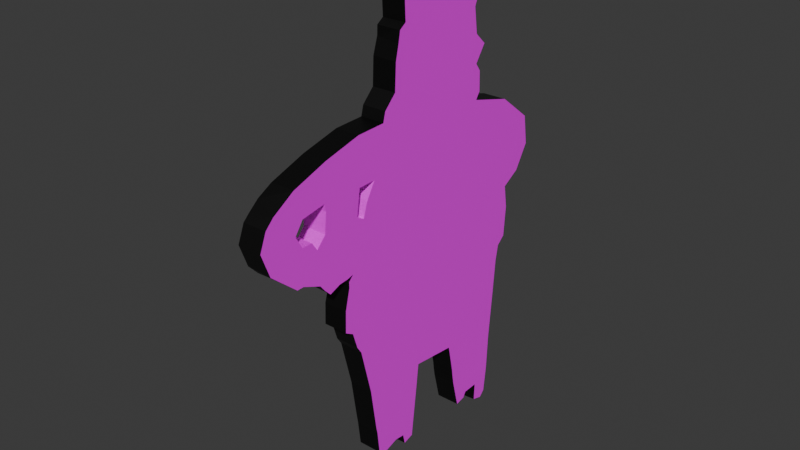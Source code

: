 # Source: weeb.blend  (saved by Blender 4.3.34; exported with 4.5.12 LTS)
import bpy
from mathutils import Matrix  # noqa: F401  (used for matrix-valued properties, if any)

bpy.ops.wm.read_factory_settings(use_empty=True)
scene = bpy.context.scene
scene.name = 'Scene'

# ---- images (referenced by path relative to the original .blend; pixels are not part of the script)
import os
ASSET_DIR = os.environ.get("B2B_ASSET_DIR", "")  # directory of the original .blend (textures are referenced by path, not embedded)
HERE = os.path.dirname(os.path.abspath(__file__))  # packed textures are extracted next to this script under _unpacked/

def load_image(name, relpath, width, height, colorspace="sRGB"):
    """Load a texture the original file referenced (path relative to the .blend, or extracted next to this script)."""
    p = next((c for c in (os.path.join(HERE, relpath), os.path.join(ASSET_DIR, relpath)) if relpath and os.path.exists(c)), "")
    if p:
        img = bpy.data.images.load(p, check_existing=True)
        img.name = name
    else:  # same state as the original file: an image datablock whose file is absent (Cycles renders it pink)
        img = bpy.data.images.new(name, width, height)
        img.source = "FILE"
        img.filepath = "//" + (relpath or name)
    img.colorspace_settings.name = colorspace
    return img
img_weeb_png_001 = load_image('weeb.png.001', 'weeb.png', 1024, 1024, 'sRGB')

# ---- materials (node trees are filled in below, after node groups)
mat_material_001 = bpy.data.materials.new('Material.001')
mat_material_002 = bpy.data.materials.new('Material.002')

# ---- material node trees
mat_material_001.use_nodes = True; mat_material_001.node_tree.nodes.clear()
_N = mat_material_001.node_tree.nodes; _L = mat_material_001.node_tree.links
n0 = _N.new('ShaderNodeBsdfPrincipled'); n0.name = 'Principled BSDF'; n0.location = (10, 300)
n1 = _N.new('ShaderNodeOutputMaterial'); n1.name = 'Material Output'; n1.location = (300, 300)
n2 = _N.new('ShaderNodeTexImage'); n2.name = 'Image Texture'; n2.location = (-264, 289)
n2.image = img_weeb_png_001
_L.new(n0.outputs[0], n1.inputs[0])
_L.new(n2.outputs[0], n0.inputs[0])
n1.is_active_output = True
mat_material_002.use_nodes = True; mat_material_002.node_tree.nodes.clear()
_N = mat_material_002.node_tree.nodes; _L = mat_material_002.node_tree.links
n0 = _N.new('ShaderNodeBsdfPrincipled'); n0.name = 'Principled BSDF'; n0.location = (10, 300)
n0.inputs[0].default_value = (0.0, 0.0, 0.0, 1.0)
n1 = _N.new('ShaderNodeOutputMaterial'); n1.name = 'Material Output'; n1.location = (300, 300)
_L.new(n0.outputs[0], n1.inputs[0])
n1.is_active_output = True

# ---- world
world_world = bpy.data.worlds.new('World'); scene.world = world_world
world_world.use_nodes = True; world_world.node_tree.nodes.clear()
_N = world_world.node_tree.nodes; _L = world_world.node_tree.links
n0 = _N.new('ShaderNodeOutputWorld'); n0.name = 'World Output'; n0.location = (300, 300)
n1 = _N.new('ShaderNodeBackground'); n1.name = 'Background'; n1.location = (10, 300)
n1.inputs[0].default_value = (0.05088, 0.05088, 0.05088, 1.0)
_L.new(n1.outputs[0], n0.inputs[0])
n0.is_active_output = True
world_world.color = (0.05088, 0.05088, 0.05088)
world_world.sun_shadow_jitter_overblur = 0.0

# ---- meshes
me_plane = bpy.data.meshes.new('Plane')
me_plane.from_pydata([(-0.05308, -0.06841, 0.0), (-0.05239, -0.08402, 0.0), (-0.05107, -0.09532, 0.0), (-0.04876, -0.09782, 0.0), (-0.04412, -0.09644, 0.0), (-0.04442, -0.08883, 0.0), (-0.0377, -0.08901, 0.0), (-0.03634, -0.09129, 0.0), (-0.032, -0.09223, 0.0), (-0.02884, -0.07967, 0.0), (-0.02824, -0.07618, 0.0), (-0.02775, -0.07262, 0.0), (-0.02669, -0.06738, 0.0), (-0.02517, -0.06014, 0.0), (-0.004314, -0.06655, 0.0), (-0.00524, -0.05785, 0.0), (-0.001426, -0.09039, 0.0), (0.003101, -0.09177, 0.0), (0.004093, -0.08734, 0.0), (0.008574, -0.0868, 0.0), (0.01591, -0.0892, 0.0), (0.01858, -0.08707, 0.0), (0.01972, -0.0771, 0.0), (0.02036, -0.07406, 0.0), (0.02315, -0.05555, 0.0), (0.02565, 0.01862, 0.0), (0.02818, -0.03532, 0.0), (0.02895, 0.02012, 0.0), (0.03027, -0.03217, 0.0), (0.03245, -0.02521, 0.0), (0.03172, -0.0008395, 0.0), (0.03386, -0.003033, 0.0), (0.03379, -0.005397, 0.0), (0.03615, -0.02305, 0.0), (0.03588, -0.01411, 0.0), (0.03462, -0.001571, 0.0), (0.03858, -0.001847, 0.0), (0.04337, -0.003677, 0.0), (0.04487, 0.03157, 0.0), (0.04421, 0.02843, 0.0), (0.04473, 0.02393, 0.0), (0.04497, 0.02024, 0.0), (0.04598, -0.001051, 0.0), (0.04819, 0.001704, 0.0), (0.049, 0.01602, 0.0), (0.05206, 0.003333, 0.0), (0.05133, 0.01954, 0.0), (0.05589, 0.0197, 0.0), (0.05525, 0.02985, 0.0), (0.05626, 0.005086, 0.0), (0.05879, 0.02486, 0.0), (0.05869, 0.04137, 0.0), (0.05904, 0.004989, 0.0), (0.06666, 0.01148, 0.0), (0.0681, 0.03551, 0.0), (0.0716, 0.032, 0.0), (0.07071, 0.01495, 0.0), (0.07441, 0.02487, 0.0), (-0.07428, 0.01471, 0.0), (-0.06823, 0.004684, 0.0), (-0.07241, 0.02716, 0.0), (-0.05752, 0.03866, 0.0), (-0.06198, -0.009573, 0.0), (-0.06049, 0.0001136, 0.0), (-0.061, -0.02262, 0.0), (-0.05741, -0.02583, 0.0), (-0.05616, -0.03254, 0.0), (-0.05486, -0.04846, 0.0), (-0.03859, 0.0437, 0.0), (-0.04259, 0.06487, 0.0), (-0.04049, 0.04666, 0.0), (-0.04022, 0.05488, 0.0), (-0.0381, 0.09692, 0.0), (-0.03795, 0.05807, 0.0), (-0.03893, 0.08707, 0.0), (-0.03762, 0.06956, 0.0), (-0.03615, 0.08009, 0.0), (-0.03333, 0.09396, 0.0), (-0.02122, 0.1069, 0.0), (-0.01621, 0.1025, 0.0), (-0.01344, 0.1037, 0.0), (-0.008987, 0.09932, 0.0), (-0.00469, 0.1043, 0.0), (-0.001825, 0.1013, 0.0), (0.0005169, 0.09694, 0.0), (0.003111, 0.08331, 0.0), (0.003621, 0.09314, 0.0), (0.005976, 0.0813, 0.0), (0.006829, 0.07665, 0.0), (0.008179, 0.07084, 0.0), (0.00863, 0.06003, 0.0), (0.01384, 0.05481, 0.0), (0.01488, 0.05083, 0.0), (0.01978, 0.03129, 0.0), (0.02754, 0.05044, 0.0), (0.02373, 0.0246, 0.0), (0.02746, 0.03107, 0.0), (0.04358, 0.04655, 0.0), (-0.05307, -0.06766, 0.01), (-0.05273, -0.07937, 0.01), (-0.05149, -0.09022, 0.01), (-0.05001, -0.09716, 0.01), (-0.0448, -0.09773, 0.01), (-0.04441, -0.08883, 0.01), (-0.03769, -0.089, 0.01), (-0.03634, -0.0913, 0.01), (-0.03197, -0.0922, 0.01), (-0.02883, -0.07967, 0.01), (-0.02824, -0.07617, 0.01), (-0.02775, -0.07258, 0.01), (-0.02669, -0.06737, 0.01), (-0.02515, -0.06014, 0.01), (-0.00503, -0.05814, 0.01), (-0.001283, -0.09045, 0.01), (0.003364, -0.09173, 0.01), (0.00409, -0.08734, 0.01), (0.008575, -0.0868, 0.01), (0.0159, -0.0892, 0.01), (0.01858, -0.08705, 0.01), (0.01993, -0.07622, 0.01), (0.02069, -0.07174, 0.01), (0.02315, -0.05552, 0.01), (0.02564, 0.01862, 0.01), (0.02822, -0.03528, 0.01), (0.02896, 0.02012, 0.01), (0.0303, -0.03213, 0.01), (0.03173, -0.0008484, 0.01), (0.03245, -0.0252, 0.01), (0.03413, -0.003189, 0.01), (0.03344, -0.00594, 0.01), (0.03616, -0.02302, 0.01), (0.0358, -0.01409, 0.01), (0.0347, -0.00162, 0.01), (0.03857, -0.001847, 0.01), (0.04264, -0.003825, 0.01), (0.04485, 0.0242, 0.01), (0.04498, 0.02025, 0.01), (0.04563, -0.0009933, 0.01), (0.04489, 0.03157, 0.01), (0.049, 0.01601, 0.01), (0.04987, 0.002561, 0.01), (0.05131, 0.01953, 0.01), (0.05629, 0.005097, 0.01), (0.05371, 0.03052, 0.01), (0.05867, 0.04138, 0.01), (0.05587, 0.01969, 0.01), (0.05906, 0.005019, 0.01), (0.05884, 0.02575, 0.01), (0.06485, 0.038, 0.01), (0.06702, 0.01155, 0.01), (0.06894, 0.03451, 0.01), (0.07103, 0.01581, 0.01), (0.0716, 0.032, 0.01), (0.0744, 0.025, 0.01), (-0.07427, 0.01465, 0.01), (-0.07244, 0.0271, 0.01), (-0.06813, 0.004583, 0.01), (-0.05763, 0.03862, 0.01), (-0.06198, -0.009572, 0.01), (-0.0605, 0.0001098, 0.01), (-0.06097, -0.02265, 0.01), (-0.05741, -0.02586, 0.01), (-0.05611, -0.03258, 0.01), (-0.05489, -0.04837, 0.01), (-0.03856, 0.04368, 0.01), (-0.04259, 0.06481, 0.01), (-0.04025, 0.0548, 0.01), (-0.04049, 0.04669, 0.01), (-0.03816, 0.09688, 0.01), (-0.0389, 0.08699, 0.01), (-0.03794, 0.05807, 0.01), (-0.03763, 0.06956, 0.01), (-0.03615, 0.08007, 0.01), (-0.03333, 0.09395, 0.01), (-0.02126, 0.1069, 0.01), (-0.01623, 0.1025, 0.01), (-0.01344, 0.1037, 0.01), (-0.008983, 0.09932, 0.01), (-0.004749, 0.1043, 0.01), (-0.001823, 0.1013, 0.01), (0.0004897, 0.09695, 0.01), (0.00311, 0.08331, 0.01), (0.003596, 0.09318, 0.01), (0.006131, 0.07758, 0.01), (0.006, 0.08135, 0.01), (0.008204, 0.07096, 0.01), (0.008659, 0.06001, 0.01), (0.0138, 0.05485, 0.01), (0.01488, 0.05083, 0.01), (0.01978, 0.0313, 0.01), (0.02757, 0.05043, 0.01), (0.02372, 0.02461, 0.01), (0.02748, 0.03106, 0.01), (0.04358, 0.04656, 0.01)], [], [(18, 114, 17), (90, 187, 91), (19, 115, 18), (89, 185, 90), (57, 151, 56), (88, 185, 89), (55, 153, 57), (20, 116, 19), (87, 183, 88), (21, 117, 20), (22, 118, 21), (54, 152, 55), (40, 136, 41), (85, 184, 87), (51, 148, 54), (86, 181, 85), (58, 155, 60), (50, 147, 48), (59, 154, 58), (47, 147, 50), (84, 182, 86), (63, 156, 59), (46, 145, 47), (44, 141, 46), (62, 159, 63), (83, 180, 84), (41, 139, 44), (64, 158, 62), (82, 179, 83), (65, 160, 64), (25, 124, 27), (81, 178, 82), (95, 122, 25), (66, 161, 65), (80, 177, 81), (67, 162, 66), (79, 176, 80), (78, 175, 79), (23, 119, 22), (0, 98, 67), (1, 98, 0), (72, 173, 77), (2, 100, 1), (74, 168, 72), (76, 169, 74), (3, 101, 2), (28, 123, 26), (75, 172, 76), (29, 125, 28), (4, 102, 3), (33, 127, 29), (5, 102, 4), (69, 171, 75), (34, 130, 33), (73, 165, 69), (6, 103, 5), (71, 170, 73), (32, 131, 34), (7, 104, 6), (70, 166, 71), (31, 128, 32), (8, 105, 7), (68, 164, 70), (61, 157, 68), (9, 106, 8), (30, 128, 31), (35, 126, 30), (93, 191, 95), (36, 132, 35), (96, 189, 93), (10, 107, 9), (37, 133, 36), (27, 192, 96), (11, 108, 10), (42, 137, 37), (12, 109, 11), (39, 135, 40), (43, 137, 42), (38, 138, 39), (45, 140, 43), (13, 110, 12), (49, 140, 45), (48, 138, 38), (97, 144, 51), (14, 112, 15), (52, 142, 49), (94, 193, 97), (53, 146, 52), (92, 190, 94), (16, 113, 14), (17, 113, 16), (91, 188, 92), (56, 149, 53), (41, 27, 40), (25, 27, 41, 44, 53, 52, 49, 45, 43, 42, 37, 36, 35, 93, 95), (30, 31, 32, 34, 33, 29, 28, 26, 24, 23, 22, 21, 20, 19, 18, 17, 16, 14, 15, 13, 12, 11, 10, 9, 8, 7, 6, 5, 4, 3, 2, 1, 0, 67, 66, 65, 64, 62, 63, 59, 58, 60, 61, 68, 70, 71, 73, 69, 75, 76, 74, 72, 77, 78, 79, 80, 81, 82, 83, 84, 86, 85, 87, 88, 89, 90, 91, 92, 94, 97, 51, 54, 55, 57, 56, 53, 44, 46, 47, 50, 48, 38, 39, 40, 27, 96, 93, 35), (124, 136, 135), (139, 136, 124, 122, 191, 189, 132, 133, 134, 137, 140, 142, 146, 149), (174, 78, 77, 173), (131, 129, 128, 126, 132, 189, 192, 124, 135, 138, 143, 147, 145, 141, 139, 149, 151, 153, 152, 150, 148, 144, 193, 190, 188, 187, 186, 185, 183, 184, 181, 182, 180, 179, 178, 177, 176, 175, 174, 173, 168, 169, 172, 171, 165, 170, 166, 167, 164, 157, 155, 154, 156, 159, 158, 160, 161, 162, 163, 98, 99, 100, 101, 102, 103, 104, 105, 106, 107, 108, 109, 110, 111, 112, 113, 114, 115, 116, 117, 118, 119, 120, 121, 123, 125, 127, 130), (18, 115, 114), (56, 151, 149), (90, 186, 187), (19, 116, 115), (90, 185, 186), (57, 153, 151), (88, 183, 185), (55, 152, 153), (20, 117, 116), (87, 184, 183), (21, 118, 117), (22, 119, 118), (54, 150, 152), (40, 135, 136), (85, 181, 184), (54, 148, 150), (51, 144, 148), (86, 182, 181), (58, 154, 155), (48, 147, 143), (59, 156, 154), (47, 145, 147), (84, 180, 182), (63, 159, 156), (46, 141, 145), (44, 139, 141), (62, 158, 159), (83, 179, 180), (41, 136, 139), (64, 160, 158), (82, 178, 179), (65, 161, 160), (25, 122, 124), (81, 177, 178), (95, 191, 122), (66, 162, 161), (80, 176, 177), (67, 163, 162), (79, 175, 176), (78, 174, 175), (67, 98, 163), (23, 120, 119), (120, 23, 24, 121), (1, 99, 98), (121, 24, 26, 123), (72, 168, 173), (1, 100, 99), (74, 169, 168), (2, 101, 100), (157, 61, 60, 155), (76, 172, 169), (28, 125, 123), (3, 102, 101), (75, 171, 172), (29, 127, 125), (33, 130, 127), (5, 103, 102), (69, 165, 171), (34, 131, 130), (73, 170, 165), (6, 104, 103), (71, 166, 170), (32, 129, 131), (7, 105, 104), (32, 128, 129), (70, 167, 166), (70, 164, 167), (8, 106, 105), (68, 157, 164), (9, 107, 106), (30, 126, 128), (111, 13, 15, 112), (35, 132, 126), (93, 189, 191), (36, 133, 132), (96, 192, 189), (10, 108, 107), (37, 134, 133), (27, 124, 192), (37, 137, 134), (11, 109, 108), (12, 110, 109), (43, 140, 137), (39, 138, 135), (13, 111, 110), (49, 142, 140), (48, 143, 138), (97, 193, 144), (52, 146, 142), (94, 190, 193), (14, 113, 112), (53, 149, 146), (92, 188, 190), (17, 114, 113), (91, 187, 188)])
me_plane.polygons.foreach_set('material_index', [1, 1, 1, 1, 1, 1, 1, 1, 1, 1, 1, 1, 0, 1, 1, 1, 1, 0, 1, 0, 1, 1, 0, 0, 1, 1, 0, 1, 1, 1, 0, 1, 0, 1, 1, 1, 1, 1, 1, 1, 1, 1, 1, 1, 1, 1, 1, 1, 1, 1, 1, 1, 1, 1, 1, 1, 1, 1, 1, 1, 1, 1, 1, 1, 1, 1, 1, 0, 1, 0, 1, 1, 0, 1, 1, 1, 0, 1, 0, 1, 1, 1, 0, 1, 1, 1, 1, 1, 1, 1, 1, 1, 1, 0, 0, 0, 0, 0, 1, 0, 1, 1, 1, 1, 1, 1, 1, 1, 1, 1, 1, 1, 1, 0, 1, 1, 1, 1, 1, 0, 1, 0, 1, 1, 0, 0, 1, 1, 0, 1, 1, 1, 0, 1, 0, 1, 1, 1, 1, 1, 1, 1, 1, 1, 1, 1, 1, 1, 1, 1, 1, 1, 1, 1, 1, 1, 1, 1, 1, 1, 1, 1, 1, 1, 1, 1, 1, 1, 1, 1, 1, 1, 1, 0, 1, 0, 1, 1, 0, 1, 1, 1, 1, 0, 1, 1, 0, 1, 1, 1, 1, 1, 1, 1, 1])
_uv = me_plane.uv_layers.new(name='UVMap')
_uv.uv.foreach_set('vector', [0.4894, 0.1354, 0.483, 0.1213, 0.4824, 0.1207, 0.5085, 0.7261, 0.5298, 0.7055, 0.5298, 0.7052, 0.5078, 0.1377, 0.4894, 0.1355, 0.4894, 0.1354, 0.5549, 0.8225, 0.5552, 0.8231, 0.559, 0.7708, 0.782, 0.5849, 0.7702, 0.5492, 0.7682, 0.5461, 0.4996, 0.7919, 0.5061, 0.7697, 0.5058, 0.7691, 0.7726, 0.6136, 0.782, 0.5854, 0.782, 0.5849, 0.5387, 0.1295, 0.5077, 0.1374, 0.5078, 0.1377, 0.496, 0.8113, 0.4971, 0.7957, 0.4996, 0.7919, 0.5487, 0.1373, 0.5385, 0.1295, 0.5387, 0.1295, 0.5546, 0.1768, 0.5487, 0.1374, 0.5487, 0.1373, 0.7577, 0.6271, 0.7726, 0.6136, 0.7726, 0.6136, 0.6594, 0.5816, 0.6609, 0.5669, 0.6609, 0.5669, 0.4848, 0.8202, 0.496, 0.8116, 0.496, 0.8113, 0.7186, 0.6516, 0.7444, 0.6377, 0.7577, 0.6271, 0.4859, 0.8583, 0.4849, 0.8202, 0.4848, 0.8202, 0.1617, 0.545, 0.1682, 0.5934, 0.1683, 0.5936, 0.7179, 0.585, 0.7166, 0.588, 0.7028, 0.6031, 0.1856, 0.5055, 0.1618, 0.5447, 0.1617, 0.545, 0.7058, 0.5656, 0.7166, 0.588, 0.7179, 0.585, 0.4736, 0.8727, 0.4859, 0.8585, 0.4859, 0.8583, 0.2163, 0.4857, 0.186, 0.5052, 0.1856, 0.5055, 0.6878, 0.5632, 0.7056, 0.566, 0.7058, 0.5656, 0.6781, 0.5505, 0.6877, 0.5631, 0.6878, 0.5632, 0.2112, 0.4472, 0.2163, 0.4857, 0.2163, 0.4857, 0.4637, 0.8911, 0.4735, 0.8727, 0.4736, 0.8727, 0.6609, 0.5669, 0.678, 0.5505, 0.6781, 0.5505, 0.2155, 0.3954, 0.2112, 0.4472, 0.2112, 0.4472, 0.4521, 0.9004, 0.4637, 0.8911, 0.4637, 0.8911, 0.2301, 0.382, 0.2155, 0.3953, 0.2155, 0.3954, 0.5798, 0.5609, 0.5935, 0.5664, 0.5935, 0.5663, 0.4334, 0.8838, 0.452, 0.9004, 0.4521, 0.9004, 0.5711, 0.584, 0.5798, 0.5609, 0.5798, 0.5609, 0.2352, 0.3554, 0.2301, 0.3819, 0.2301, 0.382, 0.4149, 0.8995, 0.4337, 0.8839, 0.4334, 0.8838, 0.2409, 0.2916, 0.2354, 0.3552, 0.2352, 0.3554, 0.4035, 0.8967, 0.4146, 0.8998, 0.4149, 0.8995, 0.3823, 0.9099, 0.4035, 0.8967, 0.4035, 0.8967, 0.5576, 0.1889, 0.5557, 0.1803, 0.5546, 0.1768, 0.2481, 0.2116, 0.2478, 0.2146, 0.2409, 0.2916, 0.2519, 0.1492, 0.2478, 0.2146, 0.2481, 0.2116, 0.3125, 0.871, 0.3318, 0.8626, 0.3315, 0.8625, 0.258, 0.1043, 0.2545, 0.1243, 0.2519, 0.1492, 0.3088, 0.8345, 0.3123, 0.871, 0.3125, 0.871, 0.3199, 0.8062, 0.3088, 0.8342, 0.3088, 0.8345, 0.2662, 0.09427, 0.262, 0.09731, 0.258, 0.1043, 0.5992, 0.3566, 0.5905, 0.3439, 0.5903, 0.3437, 0.3132, 0.7642, 0.3199, 0.8061, 0.3199, 0.8062, 0.6093, 0.3839, 0.5993, 0.3568, 0.5992, 0.3566, 0.2847, 0.09954, 0.2808, 0.09645, 0.2662, 0.09427, 0.6222, 0.3942, 0.6094, 0.3839, 0.6093, 0.3839, 0.2849, 0.1288, 0.2808, 0.09645, 0.2847, 0.09954, 0.2963, 0.7451, 0.3131, 0.7641, 0.3132, 0.7642, 0.6213, 0.4289, 0.6222, 0.3942, 0.6222, 0.3942, 0.3112, 0.7181, 0.2963, 0.7449, 0.2963, 0.7451, 0.3115, 0.1303, 0.2848, 0.1287, 0.2849, 0.1288, 0.3042, 0.7049, 0.3112, 0.7181, 0.3112, 0.7181, 0.6136, 0.4639, 0.6211, 0.429, 0.6213, 0.4289, 0.3194, 0.1207, 0.3116, 0.1303, 0.3115, 0.1303, 0.3016, 0.6727, 0.3039, 0.7046, 0.3042, 0.7049, 0.614, 0.4737, 0.6146, 0.4729, 0.6136, 0.4639, 0.3359, 0.1175, 0.3194, 0.1206, 0.3194, 0.1207, 0.3077, 0.6604, 0.3075, 0.6609, 0.3016, 0.6727, 0.2296, 0.6401, 0.2291, 0.6399, 0.3077, 0.6604, 0.3502, 0.1664, 0.336, 0.1175, 0.3359, 0.1175, 0.6054, 0.4815, 0.6146, 0.4729, 0.614, 0.4737, 0.6175, 0.4796, 0.6054, 0.4815, 0.6054, 0.4815, 0.5564, 0.6095, 0.5711, 0.584, 0.5711, 0.584, 0.634, 0.4781, 0.6178, 0.4794, 0.6175, 0.4796, 0.5863, 0.6088, 0.5565, 0.6095, 0.5564, 0.6095, 0.3527, 0.1805, 0.35, 0.1663, 0.3502, 0.1664, 0.653, 0.4724, 0.634, 0.4781, 0.634, 0.4781, 0.5935, 0.5663, 0.5863, 0.6087, 0.5863, 0.6088, 0.3546, 0.1948, 0.3528, 0.1805, 0.3527, 0.1805, 0.6644, 0.4821, 0.6637, 0.4816, 0.653, 0.4724, 0.3593, 0.2158, 0.3545, 0.1949, 0.3546, 0.1948, 0.6574, 0.5992, 0.6594, 0.5825, 0.6594, 0.5816, 0.6744, 0.4927, 0.6637, 0.4816, 0.6644, 0.4821, 0.6608, 0.6102, 0.6608, 0.6102, 0.6574, 0.5992, 0.6905, 0.499, 0.6815, 0.4957, 0.6744, 0.4927, 0.3658, 0.246, 0.3593, 0.2159, 0.3593, 0.2158, 0.7083, 0.5057, 0.6815, 0.4957, 0.6905, 0.499, 0.7028, 0.6031, 0.6608, 0.6102, 0.6608, 0.6102, 0.6549, 0.6721, 0.7185, 0.6515, 0.7186, 0.6516, 0.4538, 0.2191, 0.4493, 0.2522, 0.4491, 0.2534, 0.7192, 0.5069, 0.7084, 0.5057, 0.7083, 0.5057, 0.587, 0.6854, 0.6549, 0.6721, 0.6549, 0.6721, 0.752, 0.5317, 0.7195, 0.5068, 0.7192, 0.5069, 0.535, 0.6895, 0.5871, 0.6854, 0.587, 0.6854, 0.4666, 0.1245, 0.4668, 0.1243, 0.4538, 0.2191, 0.4824, 0.1207, 0.4668, 0.1243, 0.4666, 0.1245, 0.5298, 0.7052, 0.535, 0.6895, 0.535, 0.6895, 0.7682, 0.5461, 0.7533, 0.5323, 0.752, 0.5317, 0.6609, 0.5669, 0.5935, 0.5663, 0.6594, 0.5816, 0.6695, 0.5727, 0.6908, 0.5792, 0.7947, 0.5793, 0.8218, 0.5602, 0.9364, 0.5376, 0.8855, 0.5079, 0.8687, 0.5064, 0.8411, 0.4984, 0.8161, 0.4908, 0.8005, 0.4781, 0.7829, 0.4664, 0.7535, 0.4733, 0.7279, 0.4751, 0.6333, 0.6309, 0.656, 0.6004, 0.7091, 0.4774, 0.7225, 0.4681, 0.7218, 0.4563, 0.7338, 0.4142, 0.7352, 0.3726, 0.7153, 0.3602, 0.6995, 0.3276, 0.6858, 0.3121, 0.6554, 0.2151, 0.6351, 0.1263, 0.6304, 0.1118, 0.6212, 0.06446, 0.6057, 0.0551, 0.558, 0.06488, 0.5293, 0.06214, 0.5186, 0.04452, 0.494, 0.04911, 0.4742, 0.1626, 0.4669, 0.2037, 0.3379, 0.1948, 0.3278, 0.1586, 0.3204, 0.1334, 0.3176, 0.1162, 0.3137, 0.09928, 0.2915, 0.04065, 0.2659, 0.04448, 0.2537, 0.05597, 0.2124, 0.05424, 0.2121, 0.0191, 0.1834, 0.01278, 0.1707, 0.02482, 0.1614, 0.07868, 0.1555, 0.1536, 0.1443, 0.2495, 0.1354, 0.3261, 0.1275, 0.358, 0.1049, 0.374, 0.09827, 0.4362, 0.1061, 0.4824, 0.05853, 0.5062, 0.0215, 0.5535, 0.03182, 0.6119, 0.1267, 0.6677, 0.2477, 0.6921, 0.2383, 0.7068, 0.2423, 0.7454, 0.2532, 0.7613, 0.2301, 0.7937, 0.2563, 0.8165, 0.2667, 0.867, 0.2495, 0.9009, 0.2552, 0.9448, 0.2847, 0.9346, 0.3634, 0.9914, 0.3963, 0.9756, 0.414, 0.9789, 0.4425, 0.9601, 0.4715, 0.98, 0.4895, 0.9688, 0.5049, 0.9468, 0.524, 0.9295, 0.5222, 0.8838, 0.5395, 0.8731, 0.5452, 0.8499, 0.5549, 0.8225, 0.559, 0.7708, 0.5921, 0.7458, 0.6001, 0.727, 0.6807, 0.7221, 0.7859, 0.7061, 0.8863, 0.6807, 0.9452, 0.6521, 0.9682, 0.6359, 0.9829, 0.6015, 0.9614, 0.5549, 0.9364, 0.5376, 0.8218, 0.5602, 0.8369, 0.5754, 0.8647, 0.5783, 0.8835, 0.6016, 0.86, 0.6233, 0.795, 0.6318, 0.7898, 0.6186, 0.7929, 0.5974, 0.6908, 0.5792, 0.6795, 0.6301, 0.6333, 0.6309, 0.7279, 0.4751, 0.5935, 0.5664, 0.6609, 0.5669, 0.6594, 0.5825, 0.8217, 0.5602, 0.7947, 0.5793, 0.6908, 0.579, 0.6694, 0.5727, 0.656, 0.6004, 0.6333, 0.631, 0.7284, 0.4749, 0.7535, 0.4733, 0.7796, 0.4648, 0.7994, 0.4775, 0.8271, 0.4944, 0.8688, 0.5065, 0.8859, 0.5078, 0.9384, 0.5384, 0.3822, 0.9098, 0.3823, 0.9099, 0.3315, 0.8625, 0.3318, 0.8626, 0.7335, 0.4144, 0.7201, 0.4537, 0.7234, 0.4671, 0.7092, 0.4774, 0.7284, 0.4749, 0.6333, 0.631, 0.6796, 0.6301, 0.6908, 0.579, 0.7929, 0.5986, 0.795, 0.6318, 0.8622, 0.6235, 0.8815, 0.6052, 0.8645, 0.5788, 0.8368, 0.5753, 0.8217, 0.5602, 0.9384, 0.5384, 0.9646, 0.5586, 0.9829, 0.6021, 0.9683, 0.6359, 0.9516, 0.6481, 0.9246, 0.6648, 0.8775, 0.6827, 0.7859, 0.7061, 0.6809, 0.7221, 0.6, 0.727, 0.592, 0.7462, 0.5592, 0.7708, 0.5552, 0.8231, 0.5414, 0.8544, 0.5396, 0.8734, 0.5224, 0.8838, 0.5239, 0.9297, 0.5047, 0.9468, 0.4895, 0.9688, 0.4714, 0.98, 0.443, 0.9602, 0.4134, 0.9792, 0.3962, 0.9756, 0.3633, 0.9913, 0.2851, 0.9347, 0.255, 0.9447, 0.2495, 0.9005, 0.2667, 0.8669, 0.2562, 0.8165, 0.2301, 0.7934, 0.2532, 0.7613, 0.2419, 0.7451, 0.2389, 0.7068, 0.2475, 0.6927, 0.126, 0.6674, 0.03158, 0.6116, 0.02162, 0.5533, 0.05917, 0.5058, 0.1062, 0.4824, 0.09831, 0.4362, 0.1049, 0.3739, 0.1275, 0.3578, 0.1357, 0.3259, 0.1443, 0.2499, 0.155, 0.1572, 0.1581, 0.101, 0.1653, 0.04877, 0.1769, 0.01642, 0.2062, 0.0154, 0.2123, 0.05412, 0.2538, 0.056, 0.2659, 0.04438, 0.2917, 0.04066, 0.3133, 0.09919, 0.3176, 0.1162, 0.3204, 0.1336, 0.3278, 0.1587, 0.338, 0.1948, 0.4672, 0.2022, 0.4943, 0.04884, 0.5195, 0.04524, 0.5294, 0.06224, 0.5578, 0.06452, 0.6054, 0.055, 0.6213, 0.06454, 0.6321, 0.116, 0.6371, 0.1376, 0.6554, 0.2153, 0.6861, 0.3122, 0.6997, 0.3278, 0.7153, 0.3603, 0.7353, 0.3726, 0.4894, 0.1354, 0.4894, 0.1355, 0.483, 0.1213, 0.7682, 0.5461, 0.7702, 0.5492, 0.7533, 0.5323, 0.5085, 0.7261, 0.5086, 0.726, 0.5298, 0.7055, 0.5078, 0.1377, 0.5077, 0.1374, 0.4894, 0.1355, 0.5085, 0.7261, 0.5058, 0.7436, 0.5086, 0.726, 0.782, 0.5849, 0.782, 0.5854, 0.7702, 0.5492, 0.4996, 0.7919, 0.4971, 0.7957, 0.5061, 0.7697, 0.7726, 0.6136, 0.7726, 0.6136, 0.782, 0.5854, 0.5387, 0.1295, 0.5385, 0.1295, 0.5077, 0.1374, 0.496, 0.8113, 0.496, 0.8116, 0.4971, 0.7957, 0.5487, 0.1373, 0.5487, 0.1374, 0.5385, 0.1295, 0.5546, 0.1768, 0.5557, 0.1803, 0.5487, 0.1374, 0.7577, 0.6271, 0.7618, 0.6238, 0.7726, 0.6136, 0.6594, 0.5816, 0.6594, 0.5825, 0.6609, 0.5669, 0.4848, 0.8202, 0.4849, 0.8202, 0.496, 0.8116, 0.7577, 0.6271, 0.7444, 0.6377, 0.7618, 0.6238, 0.7186, 0.6516, 0.7185, 0.6515, 0.7444, 0.6377, 0.4859, 0.8583, 0.4859, 0.8585, 0.4849, 0.8202, 0.1617, 0.545, 0.1618, 0.5447, 0.1682, 0.5934, 0.7028, 0.6031, 0.7166, 0.588, 0.697, 0.6066, 0.1856, 0.5055, 0.186, 0.5052, 0.1618, 0.5447, 0.7058, 0.5656, 0.7056, 0.566, 0.7166, 0.588, 0.4736, 0.8727, 0.4735, 0.8727, 0.4859, 0.8585, 0.2163, 0.4857, 0.2163, 0.4857, 0.186, 0.5052, 0.6878, 0.5632, 0.6877, 0.5631, 0.7056, 0.566, 0.6781, 0.5505, 0.678, 0.5505, 0.6877, 0.5631, 0.2112, 0.4472, 0.2112, 0.4472, 0.2163, 0.4857, 0.4637, 0.8911, 0.4637, 0.8911, 0.4735, 0.8727, 0.6609, 0.5669, 0.6609, 0.5669, 0.678, 0.5505, 0.2155, 0.3954, 0.2155, 0.3953, 0.2112, 0.4472, 0.4521, 0.9004, 0.452, 0.9004, 0.4637, 0.8911, 0.2301, 0.382, 0.2301, 0.3819, 0.2155, 0.3953, 0.5798, 0.5609, 0.5798, 0.5609, 0.5935, 0.5664, 0.4334, 0.8838, 0.4337, 0.8839, 0.452, 0.9004, 0.5711, 0.584, 0.5711, 0.584, 0.5798, 0.5609, 0.2352, 0.3554, 0.2354, 0.3552, 0.2301, 0.3819, 0.4149, 0.8995, 0.4146, 0.8998, 0.4337, 0.8839, 0.2409, 0.2916, 0.2409, 0.2919, 0.2354, 0.3552, 0.4035, 0.8967, 0.4035, 0.8967, 0.4146, 0.8998, 0.3823, 0.9099, 0.3822, 0.9098, 0.4035, 0.8967, 0.2409, 0.2916, 0.2478, 0.2146, 0.2409, 0.2919, 0.5576, 0.1889, 0.5589, 0.1983, 0.5557, 0.1803, 0.5589, 0.1983, 0.5576, 0.1889, 0.5707, 0.2629, 0.5707, 0.263, 0.2519, 0.1492, 0.2499, 0.1678, 0.2478, 0.2146, 0.5707, 0.263, 0.5707, 0.2629, 0.5903, 0.3437, 0.5905, 0.3439, 0.3125, 0.871, 0.3123, 0.871, 0.3318, 0.8626, 0.2519, 0.1492, 0.2545, 0.1243, 0.2499, 0.1678, 0.3088, 0.8345, 0.3088, 0.8342, 0.3123, 0.871, 0.258, 0.1043, 0.262, 0.09731, 0.2545, 0.1243, 0.2291, 0.6399, 0.2296, 0.6401, 0.1683, 0.5936, 0.1682, 0.5934, 0.3199, 0.8062, 0.3199, 0.8061, 0.3088, 0.8342, 0.5992, 0.3566, 0.5993, 0.3568, 0.5905, 0.3439, 0.2662, 0.09427, 0.2808, 0.09645, 0.262, 0.09731, 0.3132, 0.7642, 0.3131, 0.7641, 0.3199, 0.8061, 0.6093, 0.3839, 0.6094, 0.3839, 0.5993, 0.3568, 0.6222, 0.3942, 0.6222, 0.3942, 0.6094, 0.3839, 0.2849, 0.1288, 0.2848, 0.1287, 0.2808, 0.09645, 0.2963, 0.7451, 0.2963, 0.7449, 0.3131, 0.7641, 0.6213, 0.4289, 0.6211, 0.429, 0.6222, 0.3942, 0.3112, 0.7181, 0.3112, 0.7181, 0.2963, 0.7449, 0.3115, 0.1303, 0.3116, 0.1303, 0.2848, 0.1287, 0.3042, 0.7049, 0.3039, 0.7046, 0.3112, 0.7181, 0.6136, 0.4639, 0.6125, 0.4618, 0.6211, 0.429, 0.3194, 0.1207, 0.3194, 0.1206, 0.3116, 0.1303, 0.6136, 0.4639, 0.6146, 0.4729, 0.6125, 0.4618, 0.3016, 0.6727, 0.302, 0.6727, 0.3039, 0.7046, 0.3016, 0.6727, 0.3075, 0.6609, 0.302, 0.6727, 0.3359, 0.1175, 0.336, 0.1175, 0.3194, 0.1206, 0.3077, 0.6604, 0.2291, 0.6399, 0.3075, 0.6609, 0.3502, 0.1664, 0.35, 0.1663, 0.336, 0.1175, 0.6054, 0.4815, 0.6054, 0.4815, 0.6146, 0.4729, 0.3659, 0.246, 0.3658, 0.246, 0.4491, 0.2534, 0.4493, 0.2522, 0.6175, 0.4796, 0.6178, 0.4794, 0.6054, 0.4815, 0.5564, 0.6095, 0.5565, 0.6095, 0.5711, 0.584, 0.634, 0.4781, 0.634, 0.4781, 0.6178, 0.4794, 0.5863, 0.6088, 0.5863, 0.6087, 0.5565, 0.6095, 0.3527, 0.1805, 0.3528, 0.1805, 0.35, 0.1663, 0.653, 0.4724, 0.6508, 0.471, 0.634, 0.4781, 0.5935, 0.5663, 0.5935, 0.5664, 0.5863, 0.6087, 0.653, 0.4724, 0.6637, 0.4816, 0.6508, 0.471, 0.3546, 0.1948, 0.3545, 0.1949, 0.3528, 0.1805, 0.3593, 0.2158, 0.3593, 0.2159, 0.3545, 0.1949, 0.6744, 0.4927, 0.6815, 0.4957, 0.6637, 0.4816, 0.6574, 0.5992, 0.6608, 0.6102, 0.6594, 0.5825, 0.3658, 0.246, 0.3659, 0.246, 0.3593, 0.2159, 0.7083, 0.5057, 0.7084, 0.5057, 0.6815, 0.4957, 0.7028, 0.6031, 0.697, 0.6066, 0.6608, 0.6102, 0.6549, 0.6721, 0.6549, 0.6721, 0.7185, 0.6515, 0.7192, 0.5069, 0.7195, 0.5068, 0.7084, 0.5057, 0.587, 0.6854, 0.5871, 0.6854, 0.6549, 0.6721, 0.4538, 0.2191, 0.4668, 0.1243, 0.4493, 0.2522, 0.752, 0.5317, 0.7533, 0.5323, 0.7195, 0.5068, 0.535, 0.6895, 0.535, 0.6895, 0.5871, 0.6854, 0.4824, 0.1207, 0.483, 0.1213, 0.4668, 0.1243, 0.5298, 0.7052, 0.5298, 0.7055, 0.535, 0.6895])
me_plane.materials.append(mat_material_001)
me_plane.materials.append(mat_material_002)
me_plane.update()

# ---- objects
ob_plane = bpy.data.objects.new('Plane', me_plane)

# ---- transforms, parenting, visibility, modifiers, constraints
ob_plane.location = (0.0, 0.0, 20.5)
ob_plane.rotation_euler = (1.571, 0.0, -1.571)
ob_plane.scale = (200.0, 200.0, 200.0)

# ---- collection membership
scene.collection.objects.link(ob_plane)

# ---- scene / render settings (as saved in the file)
scene.frame_start = 1; scene.frame_end = 250; scene.frame_set(1)
scene.render.engine = 'BLENDER_EEVEE_NEXT'
bpy.context.view_layer.update()

# ---- added for rendering (the .blend has no active camera and no usable light): camera, sun
cam_auto = bpy.data.cameras.new('AutoCamera')
cam_auto.lens = 50.0
cam_auto.sensor_width = 36.0
cam_auto.clip_end = 1000.0
ob_auto_camera = bpy.data.objects.new('AutoCamera', cam_auto)
scene.collection.objects.link(ob_auto_camera)
ob_auto_camera.location = (45.8629, -56.2486, 58.9012)
ob_auto_camera.rotation_euler = (1.09748, -7.21219e-08, 0.694738)
scene.camera = ob_auto_camera
light_auto_sun = bpy.data.lights.new('AutoSun', 'SUN')
light_auto_sun.energy = 3.0
light_auto_sun.angle = 0.0523599
ob_auto_sun = bpy.data.objects.new('AutoSun', light_auto_sun)
scene.collection.objects.link(ob_auto_sun)
ob_auto_sun.rotation_euler = (0.872665, 0.174533, 0.523599)
bpy.context.view_layer.update()
